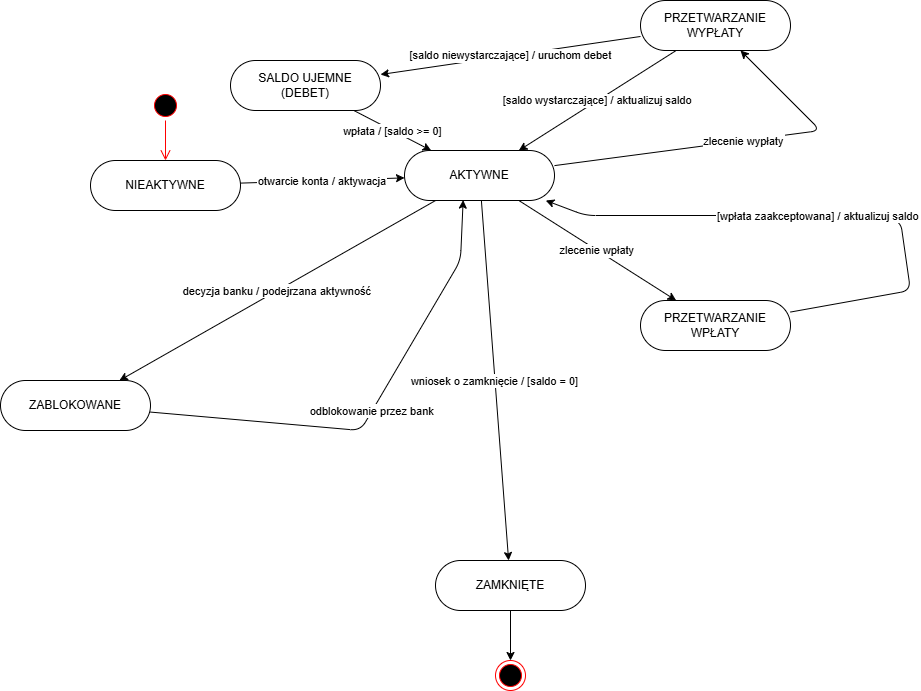

The diagram above was exported from draw.io. Its source (the exported page's mxGraphModel, read from the mxfile embedded in the PNG):
<mxGraphModel dx="1857" dy="601" grid="1" gridSize="10" guides="1" tooltips="1" connect="1" arrows="1" fold="1" page="1" pageScale="1" pageWidth="827" pageHeight="1169" math="0" shadow="0">
  <root>
    <mxCell id="0" />
    <mxCell id="1" parent="0" />
    <mxCell id="3" parent="1" style="rounded=1;whiteSpace=wrap;arcSize=50;" value="NIEAKTYWNE" vertex="1">
      <mxGeometry height="50" width="150" x="-200" y="180" as="geometry" />
    </mxCell>
    <mxCell id="4" parent="1" style="rounded=1;whiteSpace=wrap;arcSize=50;" value="AKTYWNE" vertex="1">
      <mxGeometry height="50" width="150" x="114" y="170" as="geometry" />
    </mxCell>
    <mxCell id="5" parent="1" style="rounded=1;whiteSpace=wrap;arcSize=50;" value="PRZETWARZANIE&#10;WPŁATY" vertex="1">
      <mxGeometry height="50" width="150" x="350" y="320" as="geometry" />
    </mxCell>
    <mxCell id="6" parent="1" style="rounded=1;whiteSpace=wrap;arcSize=50;" value="PRZETWARZANIE&#10;WYPŁATY" vertex="1">
      <mxGeometry height="50" width="150" x="350" y="20" as="geometry" />
    </mxCell>
    <mxCell id="7" parent="1" style="rounded=1;whiteSpace=wrap;arcSize=50;" value="SALDO UJEMNE&#10;(DEBET)" vertex="1">
      <mxGeometry height="50" width="150" x="-60" y="80" as="geometry" />
    </mxCell>
    <mxCell id="8" parent="1" style="rounded=1;whiteSpace=wrap;arcSize=50;" value="ZABLOKOWANE" vertex="1">
      <mxGeometry height="50" width="150" x="-290" y="400" as="geometry" />
    </mxCell>
    <mxCell id="HquMhy80irHipFaKV-6b-35" edge="1" parent="1" source="9" style="edgeStyle=orthogonalEdgeStyle;rounded=0;orthogonalLoop=1;jettySize=auto;html=1;" target="HquMhy80irHipFaKV-6b-34" value="">
      <mxGeometry relative="1" as="geometry" />
    </mxCell>
    <mxCell id="9" parent="1" style="rounded=1;whiteSpace=wrap;arcSize=50;" value="ZAMKNIĘTE" vertex="1">
      <mxGeometry height="50" width="150" x="145" y="580" as="geometry" />
    </mxCell>
    <mxCell id="21" edge="1" parent="1" source="3" target="4" value="otwarcie konta / aktywacja">
      <mxGeometry relative="1" as="geometry" />
    </mxCell>
    <mxCell id="22" edge="1" parent="1" source="4" target="5" value="zlecenie wpłaty">
      <mxGeometry relative="1" as="geometry" />
    </mxCell>
    <mxCell id="23" edge="1" parent="1" source="5" target="4" value="[wpłata zaakceptowana] / aktualizuj saldo">
      <mxGeometry relative="1" as="geometry">
        <Array as="points">
          <mxPoint x="620" y="310" />
          <mxPoint x="610" y="240" />
          <mxPoint x="530" y="235" />
          <mxPoint x="295" y="235" />
        </Array>
      </mxGeometry>
    </mxCell>
    <mxCell id="24" edge="1" parent="1" source="4" target="6" value="zlecenie wypłaty">
      <mxGeometry relative="1" as="geometry">
        <Array as="points">
          <mxPoint x="530" y="150" />
        </Array>
      </mxGeometry>
    </mxCell>
    <mxCell id="25" edge="1" parent="1" source="6" target="4" value="[saldo wystarczające] / aktualizuj saldo">
      <mxGeometry relative="1" as="geometry" />
    </mxCell>
    <mxCell id="26" edge="1" parent="1" source="6" target="7" value="[saldo niewystarczające] / uruchom debet">
      <mxGeometry relative="1" as="geometry" />
    </mxCell>
    <mxCell id="27" edge="1" parent="1" source="7" target="4" value="wpłata / [saldo &gt;= 0]">
      <mxGeometry relative="1" as="geometry" />
    </mxCell>
    <mxCell id="28" edge="1" parent="1" source="4" target="8" value="decyzja banku / podejrzana aktywność">
      <mxGeometry relative="1" as="geometry" />
    </mxCell>
    <mxCell id="29" edge="1" parent="1" source="8" style="entryX=0.391;entryY=0.992;entryDx=0;entryDy=0;entryPerimeter=0;" target="4" value="odblokowanie przez bank">
      <mxGeometry relative="1" as="geometry">
        <Array as="points">
          <mxPoint x="70" y="450" />
          <mxPoint x="170" y="280" />
        </Array>
      </mxGeometry>
    </mxCell>
    <mxCell id="30" edge="1" parent="1" source="4" target="9" value="wniosek o zamknięcie / [saldo = 0]">
      <mxGeometry relative="1" as="geometry" />
    </mxCell>
    <mxCell id="HquMhy80irHipFaKV-6b-34" parent="1" style="ellipse;html=1;shape=endState;fillColor=#000000;strokeColor=#ff0000;" value="" vertex="1">
      <mxGeometry height="30" width="30" x="205" y="680" as="geometry" />
    </mxCell>
    <mxCell id="HquMhy80irHipFaKV-6b-36" parent="1" style="ellipse;html=1;shape=startState;fillColor=#000000;strokeColor=#ff0000;" value="" vertex="1">
      <mxGeometry height="30" width="30" x="-140" y="110" as="geometry" />
    </mxCell>
    <mxCell id="HquMhy80irHipFaKV-6b-37" edge="1" parent="1" source="HquMhy80irHipFaKV-6b-36" style="edgeStyle=orthogonalEdgeStyle;html=1;verticalAlign=bottom;endArrow=open;endSize=8;strokeColor=#ff0000;rounded=0;entryX=0.5;entryY=0;entryDx=0;entryDy=0;" target="3" value="">
      <mxGeometry relative="1" as="geometry">
        <mxPoint x="-215" y="340" as="targetPoint" />
      </mxGeometry>
    </mxCell>
  </root>
</mxGraphModel>